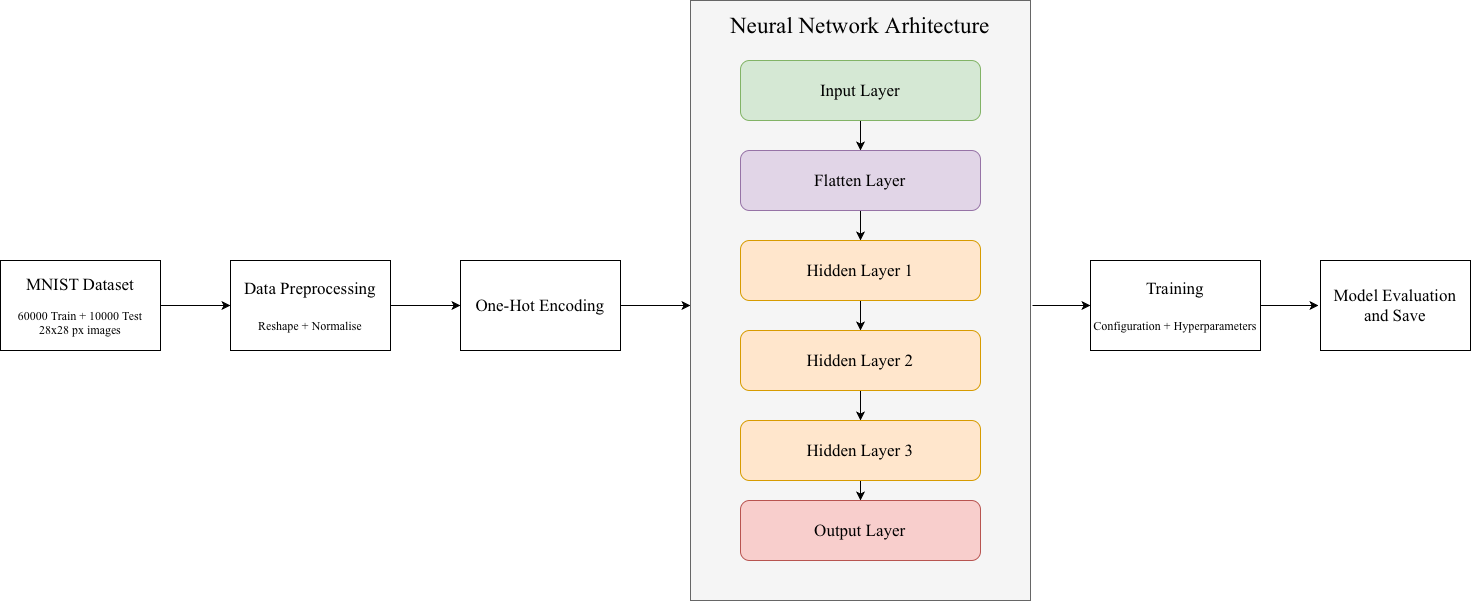

The diagram above was exported from draw.io. Its source (the exported page's mxGraphModel, read from the mxfile embedded in the PNG):
<mxGraphModel dx="830" dy="1893" grid="1" gridSize="10" guides="1" tooltips="1" connect="1" arrows="1" fold="1" page="1" pageScale="1" pageWidth="827" pageHeight="1169" math="0" shadow="0">
  <root>
    <mxCell id="0" />
    <mxCell id="1" parent="0" />
    <mxCell id="CJwWmujx_CucmtNGm4ZW-20" edge="1" parent="1" source="CJwWmujx_CucmtNGm4ZW-1" style="edgeStyle=orthogonalEdgeStyle;rounded=0;orthogonalLoop=1;jettySize=auto;html=1;exitX=1;exitY=0.5;exitDx=0;exitDy=0;entryX=0;entryY=0.5;entryDx=0;entryDy=0;" target="CJwWmujx_CucmtNGm4ZW-2">
      <mxGeometry relative="1" as="geometry" />
    </mxCell>
    <mxCell id="CJwWmujx_CucmtNGm4ZW-1" parent="1" style="rounded=0;whiteSpace=wrap;html=1;" value="&lt;font style=&quot;font-size: 17px;&quot; face=&quot;Times New Roman&quot;&gt;MNIST Dataset&lt;/font&gt;&lt;div&gt;&lt;font face=&quot;Times New Roman&quot;&gt;&lt;br&gt;&lt;/font&gt;&lt;/div&gt;&lt;div&gt;&lt;font face=&quot;Times New Roman&quot;&gt;60000 Train + 10000 Test&lt;/font&gt;&lt;/div&gt;&lt;div&gt;&lt;font face=&quot;Times New Roman&quot;&gt;28x28 px images&lt;/font&gt;&lt;/div&gt;" vertex="1">
      <mxGeometry height="90" width="160" x="40" y="80" as="geometry" />
    </mxCell>
    <mxCell id="CJwWmujx_CucmtNGm4ZW-21" edge="1" parent="1" source="CJwWmujx_CucmtNGm4ZW-2" style="edgeStyle=orthogonalEdgeStyle;rounded=0;orthogonalLoop=1;jettySize=auto;html=1;exitX=1;exitY=0.5;exitDx=0;exitDy=0;entryX=0;entryY=0.5;entryDx=0;entryDy=0;" target="CJwWmujx_CucmtNGm4ZW-3">
      <mxGeometry relative="1" as="geometry" />
    </mxCell>
    <mxCell id="CJwWmujx_CucmtNGm4ZW-2" parent="1" style="rounded=0;whiteSpace=wrap;html=1;" value="&lt;div&gt;&lt;font face=&quot;Times New Roman&quot; style=&quot;font-size: 17px;&quot;&gt;Data Preprocessing&lt;/font&gt;&lt;/div&gt;&lt;div&gt;&lt;font face=&quot;Times New Roman&quot; style=&quot;font-size: 17px;&quot;&gt;&lt;br&gt;&lt;/font&gt;&lt;/div&gt;&lt;div&gt;&lt;font face=&quot;Times New Roman&quot;&gt;Reshape + Normalise&lt;/font&gt;&lt;/div&gt;" vertex="1">
      <mxGeometry height="90" width="160" x="270" y="80" as="geometry" />
    </mxCell>
    <mxCell id="CJwWmujx_CucmtNGm4ZW-3" parent="1" style="rounded=0;whiteSpace=wrap;html=1;" value="&lt;div&gt;&lt;font face=&quot;Times New Roman&quot;&gt;&lt;span style=&quot;font-size: 17px;&quot;&gt;One-Hot Encoding&lt;/span&gt;&lt;/font&gt;&lt;/div&gt;" vertex="1">
      <mxGeometry height="90" width="160" x="500" y="80" as="geometry" />
    </mxCell>
    <mxCell id="CJwWmujx_CucmtNGm4ZW-23" edge="1" parent="1" style="edgeStyle=orthogonalEdgeStyle;rounded=0;orthogonalLoop=1;jettySize=auto;html=1;entryX=0;entryY=0.5;entryDx=0;entryDy=0;" target="CJwWmujx_CucmtNGm4ZW-18">
      <mxGeometry relative="1" as="geometry">
        <mxPoint x="1072" y="125" as="sourcePoint" />
      </mxGeometry>
    </mxCell>
    <mxCell id="CJwWmujx_CucmtNGm4ZW-4" parent="1" style="rounded=0;whiteSpace=wrap;html=1;fillColor=#f5f5f5;fontColor=#333333;strokeColor=#666666;" value="" vertex="1">
      <mxGeometry height="600" width="340" x="730" y="-180" as="geometry" />
    </mxCell>
    <mxCell id="CJwWmujx_CucmtNGm4ZW-12" edge="1" parent="1" source="CJwWmujx_CucmtNGm4ZW-5" style="edgeStyle=orthogonalEdgeStyle;rounded=0;orthogonalLoop=1;jettySize=auto;html=1;exitX=0.5;exitY=1;exitDx=0;exitDy=0;entryX=0.5;entryY=0;entryDx=0;entryDy=0;" target="CJwWmujx_CucmtNGm4ZW-6">
      <mxGeometry relative="1" as="geometry" />
    </mxCell>
    <mxCell id="CJwWmujx_CucmtNGm4ZW-5" parent="1" style="rounded=1;whiteSpace=wrap;html=1;fillColor=#d5e8d4;strokeColor=#82b366;" value="&lt;font face=&quot;Times New Roman&quot; style=&quot;font-size: 17px;&quot;&gt;Input Layer&lt;/font&gt;" vertex="1">
      <mxGeometry height="60" width="240" x="780" y="-120" as="geometry" />
    </mxCell>
    <mxCell id="CJwWmujx_CucmtNGm4ZW-13" edge="1" parent="1" source="CJwWmujx_CucmtNGm4ZW-6" style="edgeStyle=orthogonalEdgeStyle;rounded=0;orthogonalLoop=1;jettySize=auto;html=1;exitX=0.5;exitY=1;exitDx=0;exitDy=0;entryX=0.5;entryY=0;entryDx=0;entryDy=0;" target="CJwWmujx_CucmtNGm4ZW-7">
      <mxGeometry relative="1" as="geometry" />
    </mxCell>
    <mxCell id="CJwWmujx_CucmtNGm4ZW-6" parent="1" style="rounded=1;whiteSpace=wrap;html=1;fillColor=#e1d5e7;strokeColor=#9673a6;" value="&lt;font face=&quot;Times New Roman&quot; style=&quot;font-size: 17px;&quot;&gt;Flatten Layer&lt;/font&gt;" vertex="1">
      <mxGeometry height="60" width="240" x="780" y="-30" as="geometry" />
    </mxCell>
    <mxCell id="CJwWmujx_CucmtNGm4ZW-14" edge="1" parent="1" source="CJwWmujx_CucmtNGm4ZW-7" style="edgeStyle=orthogonalEdgeStyle;rounded=0;orthogonalLoop=1;jettySize=auto;html=1;exitX=0.5;exitY=1;exitDx=0;exitDy=0;entryX=0.5;entryY=0;entryDx=0;entryDy=0;" target="CJwWmujx_CucmtNGm4ZW-8">
      <mxGeometry relative="1" as="geometry" />
    </mxCell>
    <mxCell id="CJwWmujx_CucmtNGm4ZW-7" parent="1" style="rounded=1;whiteSpace=wrap;html=1;fillColor=#ffe6cc;strokeColor=#d79b00;" value="&lt;font face=&quot;Times New Roman&quot; style=&quot;font-size: 17px;&quot;&gt;Hidden Layer 1&lt;/font&gt;" vertex="1">
      <mxGeometry height="60" width="240" x="780" y="60" as="geometry" />
    </mxCell>
    <mxCell id="CJwWmujx_CucmtNGm4ZW-16" edge="1" parent="1" source="CJwWmujx_CucmtNGm4ZW-8" style="edgeStyle=orthogonalEdgeStyle;rounded=0;orthogonalLoop=1;jettySize=auto;html=1;exitX=0.5;exitY=1;exitDx=0;exitDy=0;entryX=0.5;entryY=0;entryDx=0;entryDy=0;" target="CJwWmujx_CucmtNGm4ZW-10">
      <mxGeometry relative="1" as="geometry" />
    </mxCell>
    <mxCell id="CJwWmujx_CucmtNGm4ZW-8" parent="1" style="rounded=1;whiteSpace=wrap;html=1;fillColor=#ffe6cc;strokeColor=#d79b00;" value="&lt;span style=&quot;font-family: &amp;quot;Times New Roman&amp;quot;; font-size: 17px;&quot;&gt;Hidden Layer 2&lt;/span&gt;" vertex="1">
      <mxGeometry height="60" width="240" x="780" y="150" as="geometry" />
    </mxCell>
    <mxCell id="CJwWmujx_CucmtNGm4ZW-17" edge="1" parent="1" source="CJwWmujx_CucmtNGm4ZW-10" style="edgeStyle=orthogonalEdgeStyle;rounded=0;orthogonalLoop=1;jettySize=auto;html=1;exitX=0.5;exitY=1;exitDx=0;exitDy=0;entryX=0.5;entryY=0;entryDx=0;entryDy=0;" target="CJwWmujx_CucmtNGm4ZW-11">
      <mxGeometry relative="1" as="geometry" />
    </mxCell>
    <mxCell id="CJwWmujx_CucmtNGm4ZW-10" parent="1" style="rounded=1;whiteSpace=wrap;html=1;fillColor=#ffe6cc;strokeColor=#d79b00;" value="&lt;span style=&quot;font-family: &amp;quot;Times New Roman&amp;quot;; font-size: 17px;&quot;&gt;Hidden Layer 3&lt;/span&gt;" vertex="1">
      <mxGeometry height="60" width="240" x="780" y="240" as="geometry" />
    </mxCell>
    <mxCell id="CJwWmujx_CucmtNGm4ZW-11" parent="1" style="rounded=1;whiteSpace=wrap;html=1;fillColor=#f8cecc;strokeColor=#b85450;" value="&lt;font face=&quot;Times New Roman&quot; style=&quot;font-size: 17px;&quot;&gt;Output Layer&lt;/font&gt;" vertex="1">
      <mxGeometry height="60" width="240" x="780" y="320" as="geometry" />
    </mxCell>
    <mxCell id="CJwWmujx_CucmtNGm4ZW-18" parent="1" style="rounded=0;whiteSpace=wrap;html=1;" value="&lt;div&gt;&lt;font face=&quot;Times New Roman&quot;&gt;&lt;span style=&quot;font-size: 17px;&quot;&gt;Training&lt;/span&gt;&lt;/font&gt;&lt;/div&gt;&lt;div&gt;&lt;font face=&quot;Times New Roman&quot;&gt;&lt;span style=&quot;font-size: 17px;&quot;&gt;&lt;br&gt;&lt;/span&gt;&lt;/font&gt;&lt;/div&gt;&lt;div&gt;&lt;font face=&quot;Times New Roman&quot;&gt;Configuration + Hyperparameters&lt;/font&gt;&lt;/div&gt;" vertex="1">
      <mxGeometry height="90" width="170" x="1130" y="80" as="geometry" />
    </mxCell>
    <mxCell id="CJwWmujx_CucmtNGm4ZW-19" parent="1" style="rounded=0;whiteSpace=wrap;html=1;" value="&lt;div&gt;&lt;font face=&quot;Times New Roman&quot;&gt;&lt;span style=&quot;font-size: 17px;&quot;&gt;Model Evaluation and Save&lt;/span&gt;&lt;/font&gt;&lt;/div&gt;" vertex="1">
      <mxGeometry height="90" width="150" x="1360" y="80" as="geometry" />
    </mxCell>
    <mxCell id="CJwWmujx_CucmtNGm4ZW-22" edge="1" parent="1" source="CJwWmujx_CucmtNGm4ZW-3" style="edgeStyle=orthogonalEdgeStyle;rounded=0;orthogonalLoop=1;jettySize=auto;html=1;exitX=1;exitY=0.5;exitDx=0;exitDy=0;">
      <mxGeometry relative="1" as="geometry">
        <mxPoint x="730" y="125" as="targetPoint" />
      </mxGeometry>
    </mxCell>
    <mxCell id="CJwWmujx_CucmtNGm4ZW-24" edge="1" parent="1" source="CJwWmujx_CucmtNGm4ZW-18" style="edgeStyle=orthogonalEdgeStyle;rounded=0;orthogonalLoop=1;jettySize=auto;html=1;exitX=1;exitY=0.5;exitDx=0;exitDy=0;">
      <mxGeometry relative="1" as="geometry">
        <mxPoint x="1358" y="125" as="targetPoint" />
      </mxGeometry>
    </mxCell>
    <mxCell id="CJwWmujx_CucmtNGm4ZW-26" parent="1" style="text;html=1;whiteSpace=wrap;strokeColor=none;fillColor=none;align=center;verticalAlign=middle;rounded=0;fontSize=23;fontFamily=Times New Roman;" value="Neural Network Arhitecture" vertex="1">
      <mxGeometry height="30" width="280" x="760" y="-170" as="geometry" />
    </mxCell>
    <mxCell id="CJwWmujx_CucmtNGm4ZW-27" edge="1" parent="1" source="CJwWmujx_CucmtNGm4ZW-4" style="edgeStyle=orthogonalEdgeStyle;rounded=0;orthogonalLoop=1;jettySize=auto;html=1;exitX=0.5;exitY=1;exitDx=0;exitDy=0;" target="CJwWmujx_CucmtNGm4ZW-4">
      <mxGeometry relative="1" as="geometry" />
    </mxCell>
  </root>
</mxGraphModel>